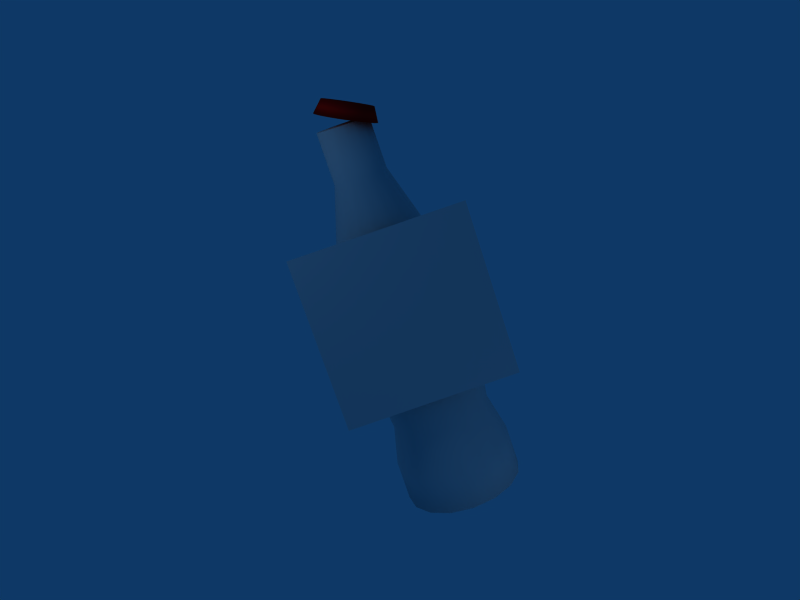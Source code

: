 # Source: super_cocacola2.blend  (saved by Blender 2.46.0; exported with 4.5.12 LTS)
import bpy
from mathutils import Matrix  # noqa: F401  (used for matrix-valued properties, if any)

bpy.ops.wm.read_factory_settings(use_empty=True)
scene = bpy.context.scene
scene.name = 'Scene'

# ---- collections
col_collection_1 = bpy.data.collections.new('Collection 1'); scene.collection.children.link(col_collection_1)
col_collection_2 = bpy.data.collections.new('Collection 2'); scene.collection.children.link(col_collection_2)

# ---- materials (node trees are filled in below, after node groups)
mat_bottleskin = bpy.data.materials.new('BottleSkin')
mat_bottleskin.alpha_threshold = 0.0
mat_bottleskin.preview_render_type = 'CUBE'
mat_bottleskin.roughness = 0.5
mat_bottleskin.line_color = (0.0, 0.0, 0.0, 1.0)
mat_faceskin = bpy.data.materials.new('FaceSkin')
mat_faceskin.alpha_threshold = 0.0
mat_faceskin.preview_render_type = 'CUBE'
mat_faceskin.roughness = 0.5
mat_faceskin.line_color = (0.0, 0.0, 0.0, 1.0)
mat_capskin = bpy.data.materials.new('CapSkin')
mat_capskin.alpha_threshold = 0.0
mat_capskin.diffuse_color = (0.9294, 0.03137, 0.03137, 1.0)
mat_capskin.roughness = 0.5
mat_capskin.line_color = (0.0, 0.0, 0.0, 1.0)

# ---- material node trees

# ---- world
world_world = bpy.data.worlds.new('World'); scene.world = world_world
world_world.color = (0.05656, 0.2208, 0.4)
world_world.use_sun_shadow = False
world_world.sun_shadow_jitter_overblur = 0.0
world_world.cycles.sampling_method = 'MANUAL'
world_world.cycles.sample_map_resolution = 256

# ---- cameras
cam_camera_001 = bpy.data.cameras.new('Camera.001')
cam_camera_001.passepartout_alpha = 0.2
cam_camera_001.clip_end = 100.0
cam_camera_001.lens = 35.0
cam_camera_001.show_passepartout = False
cam_camera_001.show_safe_areas = True
cam_camera_001.dof.focus_distance = 0.0
cam_camera_001.dof.aperture_fstop = 128.0

# ---- lights
light_lamp_002 = bpy.data.lights.new('Lamp.002', 'POINT')
light_lamp_002.transmission_factor = 0.0
light_lamp_002.energy = 100.0
light_lamp_002.shadow_buffer_clip_start = 0.5
light_lamp_002.shadow_soft_size = 1.0
light_lamp_002.shadow_maximum_resolution = 0.006
light_lamp_002.use_absolute_resolution = True
light_lamp_002.cycles.use_multiple_importance_sampling = False
light_lamp_001 = bpy.data.lights.new('Lamp.001', 'POINT')
light_lamp_001.transmission_factor = 0.0
light_lamp_001.energy = 100.0
light_lamp_001.shadow_buffer_clip_start = 0.5
light_lamp_001.shadow_soft_size = 1.0
light_lamp_001.shadow_maximum_resolution = 0.006
light_lamp_001.use_absolute_resolution = True
light_lamp_001.cycles.use_multiple_importance_sampling = False
light_lamp = bpy.data.lights.new('Lamp', 'POINT')
light_lamp.transmission_factor = 0.0
light_lamp.energy = 100.0
light_lamp.shadow_buffer_clip_start = 0.5
light_lamp.shadow_soft_size = 1.0
light_lamp.shadow_maximum_resolution = 0.006
light_lamp.use_absolute_resolution = True
light_lamp.cycles.use_multiple_importance_sampling = False

# ---- meshes
me_bottle = bpy.data.meshes.new('Bottle')
me_bottle.from_pydata([(1.488e-07, -0.9351, -2.5), (-0.3579, -0.864, -2.5), (-0.6612, -0.6612, -2.5), (-0.864, -0.3579, -2.5), (-0.9351, 1.002e-08, -2.5), (-0.864, 0.3579, -2.5), (-0.6612, 0.6612, -2.5), (-0.3579, 0.864, -2.5), (6.17e-07, 0.9351, -2.5), (-6.399e-07, -0.3963, 2.397), (-0.1516, -0.3661, 2.397), (-0.2802, -0.2802, 2.397), (-0.3661, -0.1516, 2.397), (-0.3963, 1.206e-06, 2.397), (-0.3661, 0.1516, 2.397), (-0.2802, 0.2802, 2.397), (-0.1516, 0.3661, 2.397), (1.398e-06, 0.3963, 2.397), (7.583e-09, -1.136e-09, -2.5), (1.254e-07, 1.874e-07, 2.397), (-7.198e-07, -0.8424, 0.6183), (-0.3224, -0.7782, 0.6183), (-0.5956, -0.5956, 0.6183), (-0.7782, -0.3224, 0.6183), (-0.8424, 1.112e-06, 0.6183), (-0.7782, 0.3224, 0.6183), (-0.5956, 0.5956, 0.6183), (-0.3224, 0.7782, 0.6183), (1.657e-06, 0.8424, 0.6183), (-3.343e-07, -0.9293, -0.3829), (-0.3556, -0.8586, -0.3829), (-0.6571, -0.6571, -0.3829), (-0.8586, -0.3556, -0.3829), (-0.9293, 6.136e-07, -0.3829), (-0.8586, 0.3556, -0.3829), (-0.6571, 0.6571, -0.3829), (-0.3556, 0.8586, -0.3829), (1.209e-06, 0.9293, -0.3829), (-4.403e-07, -0.4075, 1.754), (-0.1559, -0.3765, 1.754), (-0.2881, -0.2881, 1.754), (-0.3765, -0.1559, 1.754), (-0.4075, 9.356e-07, 1.754), (-0.3765, 0.1559, 1.754), (-0.2828, 0.2828, 1.753), (-0.153, 0.3695, 1.753), (1.34e-06, 0.3999, 1.753), (3.24e-08, -0.9273, -1.96), (-0.3549, -0.8567, -1.96), (-0.6557, -0.6557, -1.96), (-0.8567, -0.3549, -1.96), (-0.9273, 1.562e-07, -1.96), (-0.8567, 0.3549, -1.96), (-0.6557, 0.6557, -1.96), (-0.3549, 0.8567, -1.96), (7.573e-07, 0.9273, -1.96), (-9.766e-08, -0.781, -1.458), (-0.2989, -0.7216, -1.458), (-0.5523, -0.5523, -1.458), (-0.7216, -0.2989, -1.458), (-0.781, 3.263e-07, -1.458), (-0.7216, 0.2989, -1.458), (-0.5523, 0.5523, -1.458), (-0.2989, 0.7216, -1.458), (8.508e-07, 0.781, -1.458)], [], [(18, 0, 1), (19, 10, 9), (18, 1, 2), (19, 11, 10), (18, 2, 3), (19, 12, 11), (18, 3, 4), (19, 13, 12), (18, 4, 5), (19, 14, 13), (18, 5, 6), (19, 15, 14), (18, 6, 7), (19, 16, 15), (18, 7, 8), (19, 17, 16), (29, 20, 21, 30), (30, 21, 22, 31), (31, 22, 23, 32), (32, 23, 24, 33), (33, 24, 25, 34), (34, 25, 26, 35), (35, 26, 27, 36), (36, 27, 28, 37), (20, 38, 39, 21), (21, 39, 40, 22), (22, 40, 41, 23), (23, 41, 42, 24), (24, 42, 43, 25), (25, 43, 44, 26), (26, 44, 45, 27), (27, 45, 46, 28), (38, 9, 10, 39), (39, 10, 11, 40), (40, 11, 12, 41), (41, 12, 13, 42), (42, 13, 14, 43), (43, 14, 15, 44), (44, 15, 16, 45), (45, 16, 17, 46), (0, 47, 48, 1), (1, 48, 49, 2), (2, 49, 50, 3), (3, 50, 51, 4), (4, 51, 52, 5), (5, 52, 53, 6), (6, 53, 54, 7), (7, 54, 55, 8), (47, 56, 57, 48), (56, 29, 30, 57), (48, 57, 58, 49), (57, 30, 31, 58), (49, 58, 59, 50), (58, 31, 32, 59), (50, 59, 60, 51), (59, 32, 33, 60), (51, 60, 61, 52), (60, 33, 34, 61), (52, 61, 62, 53), (61, 34, 35, 62), (53, 62, 63, 54), (62, 35, 36, 63), (54, 63, 64, 55), (63, 36, 37, 64)])
me_bottle.polygons.foreach_set('use_smooth', [True] * 64)
_uv = me_bottle.uv_layers.new(name='UVTex')
_uv.uv.foreach_set('vector', [0.3314, 0.02705, 0.333, 0.02705, 0.2982, 0.01764, 0.1803, 0.9323, 0.2328, 0.9323, 0.2469, 0.9323, 0.3314, 0.02705, 0.2982, 0.01764, 0.2634, 0.01764, 0.1803, 0.9323, 0.2188, 0.9323, 0.2328, 0.9323, 0.3314, 0.02705, 0.2634, 0.01764, 0.2286, 0.01764, 0.1803, 0.9323, 0.2048, 0.9323, 0.2188, 0.9323, 0.3314, 0.02705, 0.2286, 0.01764, 0.1939, 0.01764, 0.1803, 0.9323, 0.1907, 0.9323, 0.2048, 0.9323, 0.05364, 0.02705, 0.1939, 0.01764, 0.1591, 0.01764, 0.1803, 0.9323, 0.1767, 0.9323, 0.1907, 0.9323, 0.05364, 0.02705, 0.1591, 0.01764, 0.1243, 0.01764, 0.1803, 0.9323, 0.1627, 0.9323, 0.1767, 0.9323, 0.05364, 0.02705, 0.1243, 0.01764, 0.08948, 0.01764, 0.1803, 0.9323, 0.1486, 0.9323, 0.1627, 0.9323, 0.05364, 0.02705, 0.08948, 0.01764, 0.05469, 0.02705, 0.1803, 0.9323, 0.1346, 0.9323, 0.1486, 0.9323, 0.3384, 0.4168, 0.3157, 0.6256, 0.2855, 0.6256, 0.3026, 0.4168, 0.3026, 0.4168, 0.2855, 0.6256, 0.2554, 0.6256, 0.2668, 0.4168, 0.2668, 0.4168, 0.2554, 0.6256, 0.2253, 0.6256, 0.231, 0.4168, 0.231, 0.4168, 0.2253, 0.6256, 0.1952, 0.6256, 0.1952, 0.4168, 0.1952, 0.4168, 0.1952, 0.6256, 0.1651, 0.6256, 0.1594, 0.4168, 0.1594, 0.4168, 0.1651, 0.6256, 0.135, 0.6256, 0.1236, 0.4168, 0.1236, 0.4168, 0.135, 0.6256, 0.1049, 0.6256, 0.08782, 0.4168, 0.08782, 0.4168, 0.1049, 0.6256, 0.07475, 0.6256, 0.05202, 0.4168, 0.3157, 0.6256, 0.2524, 0.8351, 0.2378, 0.8351, 0.2855, 0.6256, 0.2855, 0.6256, 0.2378, 0.8351, 0.2231, 0.8351, 0.2554, 0.6256, 0.2554, 0.6256, 0.2231, 0.8351, 0.2085, 0.8351, 0.2253, 0.6256, 0.2253, 0.6256, 0.2085, 0.8351, 0.1939, 0.8351, 0.1952, 0.6256, 0.1952, 0.6256, 0.1939, 0.8351, 0.1792, 0.8351, 0.1651, 0.6256, 0.1651, 0.6256, 0.1792, 0.8351, 0.1646, 0.8349, 0.135, 0.6256, 0.135, 0.6256, 0.1646, 0.8349, 0.15, 0.8349, 0.1049, 0.6256, 0.1049, 0.6256, 0.15, 0.8349, 0.1353, 0.8349, 0.07475, 0.6256, 0.2524, 0.8351, 0.2469, 0.9323, 0.2328, 0.9323, 0.2378, 0.8351, 0.2378, 0.8351, 0.2328, 0.9323, 0.2188, 0.9323, 0.2231, 0.8351, 0.2231, 0.8351, 0.2188, 0.9323, 0.2048, 0.9323, 0.2085, 0.8351, 0.2085, 0.8351, 0.2048, 0.9323, 0.1907, 0.9323, 0.1939, 0.8351, 0.1939, 0.8351, 0.1907, 0.9323, 0.1767, 0.9323, 0.1792, 0.8351, 0.1792, 0.8351, 0.1767, 0.9323, 0.1627, 0.9323, 0.1646, 0.8349, 0.1646, 0.8349, 0.1627, 0.9323, 0.1486, 0.9323, 0.15, 0.8349, 0.15, 0.8349, 0.1486, 0.9323, 0.1346, 0.9323, 0.1353, 0.8349, 0.333, 0.02705, 0.3291, 0.1292, 0.2953, 0.1292, 0.2982, 0.01764, 0.2982, 0.01764, 0.2953, 0.1292, 0.2615, 0.1292, 0.2634, 0.01764, 0.2634, 0.01764, 0.2615, 0.1292, 0.2277, 0.1292, 0.2286, 0.01764, 0.2286, 0.01764, 0.2277, 0.1292, 0.1939, 0.1292, 0.1939, 0.01764, 0.1939, 0.01764, 0.1939, 0.1292, 0.16, 0.1292, 0.1591, 0.01764, 0.1591, 0.01764, 0.16, 0.1292, 0.1262, 0.1292, 0.1243, 0.01764, 0.1243, 0.01764, 0.1262, 0.1292, 0.0924, 0.1292, 0.08948, 0.01764, 0.08948, 0.01764, 0.0924, 0.1292, 0.05858, 0.1292, 0.05469, 0.02705, 0.3291, 0.1292, 0.3114, 0.2239, 0.282, 0.2239, 0.2953, 0.1292, 0.3114, 0.2239, 0.3384, 0.4168, 0.3026, 0.4168, 0.282, 0.2239, 0.2953, 0.1292, 0.282, 0.2239, 0.2526, 0.2239, 0.2615, 0.1292, 0.282, 0.2239, 0.3026, 0.4168, 0.2668, 0.4168, 0.2526, 0.2239, 0.2615, 0.1292, 0.2526, 0.2239, 0.2233, 0.2239, 0.2277, 0.1292, 0.2526, 0.2239, 0.2668, 0.4168, 0.231, 0.4168, 0.2233, 0.2239, 0.2277, 0.1292, 0.2233, 0.2239, 0.1939, 0.2239, 0.1939, 0.1292, 0.2233, 0.2239, 0.231, 0.4168, 0.1952, 0.4168, 0.1939, 0.2239, 0.1939, 0.1292, 0.1939, 0.2239, 0.1645, 0.2239, 0.16, 0.1292, 0.1939, 0.2239, 0.1952, 0.4168, 0.1594, 0.4168, 0.1645, 0.2239, 0.16, 0.1292, 0.1645, 0.2239, 0.1351, 0.2239, 0.1262, 0.1292, 0.1645, 0.2239, 0.1594, 0.4168, 0.1236, 0.4168, 0.1351, 0.2239, 0.1262, 0.1292, 0.1351, 0.2239, 0.1057, 0.2239, 0.0924, 0.1292, 0.1351, 0.2239, 0.1236, 0.4168, 0.08782, 0.4168, 0.1057, 0.2239, 0.0924, 0.1292, 0.1057, 0.2239, 0.07627, 0.2239, 0.05858, 0.1292, 0.1057, 0.2239, 0.08782, 0.4168, 0.05202, 0.4168, 0.07627, 0.2239])
me_bottle.materials.append(mat_bottleskin)
me_bottle.use_remesh_preserve_volume = False
me_bottle.use_remesh_preserve_attributes = False
me_bottle.use_mirror_vertex_groups = False
me_bottle.update()
me_skin = bpy.data.meshes.new('Skin')
me_skin.from_pydata([(-1.0, -1.0, 0.008851), (-1.0, 1.0, 0.008851), (1.0, 1.0, -0.008851), (1.0, -1.0, -0.008851)], [], [(0, 1, 2, 3)])
_uv = me_skin.uv_layers.new(name='UVTex')
_uv.uv.foreach_set('vector', [1.0, 1.0, 0.0, 1.0, 0.0, 0.0, 1.0, 1.49e-07])
me_skin.materials.append(mat_faceskin)
me_skin.use_remesh_preserve_volume = False
me_skin.use_remesh_preserve_attributes = False
me_skin.use_mirror_vertex_groups = False
me_skin.update()
me_cap = bpy.data.meshes.new('Cap')
me_cap.from_pydata([(0.7071, 0.7071, -0.5), (0.9239, 0.3827, -0.5), (1.0, -4.371e-08, -0.5), (0.9239, -0.3827, -0.5), (0.7071, -0.7071, -0.5), (0.3827, -0.9239, -0.5), (1.51e-07, -1.0, -0.5), (-0.3827, -0.9239, -0.5), (-0.7071, -0.7071, -0.5), (-0.9239, -0.3827, -0.5), (-1.0, 1.192e-08, -0.5), (-0.9239, 0.3827, -0.5), (-0.7071, 0.7071, -0.5), (-0.3827, 0.9239, -0.5), (6.517e-07, 1.0, -0.5), (0.3827, 0.9239, -0.5), (0.5829, 0.5829, 0.5), (0.7616, 0.3155, 0.5), (0.8243, -1.009e-06, 0.5), (0.7616, -0.3155, 0.5), (0.5829, -0.5829, 0.5), (0.3155, -0.7616, 0.5), (-1.555e-06, -0.8243, 0.5), (-0.3155, -0.7616, 0.5), (-0.5829, -0.5829, 0.5), (-0.7616, -0.3155, 0.5), (-0.8243, 2.175e-06, 0.5), (-0.7616, 0.3155, 0.5), (-0.5829, 0.5829, 0.5), (-0.3155, 0.7616, 0.5), (2.683e-06, 0.8243, 0.5), (0.3155, 0.7616, 0.5), (0.0, 0.0, -0.5), (3.665e-08, 5.605e-08, 0.5)], [], [(32, 0, 1), (33, 17, 16), (32, 1, 2), (33, 18, 17), (32, 2, 3), (33, 19, 18), (32, 3, 4), (33, 20, 19), (32, 4, 5), (33, 21, 20), (32, 5, 6), (33, 22, 21), (32, 6, 7), (33, 23, 22), (32, 7, 8), (33, 24, 23), (32, 8, 9), (33, 25, 24), (32, 9, 10), (33, 26, 25), (32, 10, 11), (33, 27, 26), (32, 11, 12), (33, 28, 27), (32, 12, 13), (33, 29, 28), (32, 13, 14), (33, 30, 29), (32, 14, 15), (33, 31, 30), (15, 0, 32), (33, 16, 31), (0, 16, 17, 1), (1, 17, 18, 2), (2, 18, 19, 3), (3, 19, 20, 4), (4, 20, 21, 5), (5, 21, 22, 6), (6, 22, 23, 7), (7, 23, 24, 8), (8, 24, 25, 9), (9, 25, 26, 10), (10, 26, 27, 11), (11, 27, 28, 12), (12, 28, 29, 13), (13, 29, 30, 14), (14, 30, 31, 15), (16, 0, 15, 31)])
me_cap.polygons.foreach_set('use_smooth', [True] * 48)
me_cap.materials.append(mat_capskin)
me_cap.use_remesh_preserve_volume = False
me_cap.use_remesh_preserve_attributes = False
me_cap.use_mirror_vertex_groups = False
me_cap.update()

# ---- objects
ob_lamp_002 = bpy.data.objects.new('Lamp.002', light_lamp_002)
ob_lamp_001 = bpy.data.objects.new('Lamp.001', light_lamp_001)
ob_lamp = bpy.data.objects.new('Lamp', light_lamp)
ob_camera = bpy.data.objects.new('Camera', cam_camera_001)
ob_bottle = bpy.data.objects.new('Bottle', me_bottle)
ob_skin = bpy.data.objects.new('Skin', me_skin)
ob_cap = bpy.data.objects.new('Cap', me_cap)

# ---- transforms, parenting, visibility, modifiers, constraints
ob_lamp_002.location = (6.564, -1.46, 0.2974)
ob_lamp_002.lock_rotations_4d = False
ob_lamp_002.empty_display_type = 'ARROWS'
ob_lamp_002.color = (0.0, 0.0, 0.0, 1.0)
ob_lamp_002.lineart.crease_threshold = 0.0
ob_lamp_001.location = (-4.932, -4.214, -5.522)
ob_lamp_001.lock_rotations_4d = False
ob_lamp_001.empty_display_type = 'ARROWS'
ob_lamp_001.color = (0.0, 0.0, 0.0, 1.0)
ob_lamp_001.lineart.crease_threshold = 0.0
ob_lamp.location = (-2.775, 3.212, 5.188)
ob_lamp.lock_rotations_4d = False
ob_lamp.empty_display_type = 'ARROWS'
ob_lamp.color = (0.0, 0.0, 0.0, 1.0)
ob_lamp.lineart.crease_threshold = 0.0
ob_camera.location = (-11.47, 0.002741, 3.366)
ob_camera.rotation_euler = (1.285, 0.3175, -1.662)
ob_camera.lock_rotations_4d = False
ob_camera.empty_display_type = 'ARROWS'
ob_camera.color = (0.0, 0.0, 0.0, 1.0)
ob_camera.lineart.crease_threshold = 0.0
ob_bottle.location = (0.0, -0.03149, 0.0)
ob_bottle.scale = (1.0, 1.0, 1.223)
ob_bottle.lock_rotations_4d = False
ob_bottle.empty_display_type = 'ARROWS'
ob_bottle.color = (0.0, 0.0, 0.0, 1.0)
ob_bottle.lineart.crease_threshold = 0.0
_m = ob_bottle.modifiers.new('Mirror', 'MIRROR')
_m.use_mirror_vertex_groups = False
_m.use_mirror_u = True
ob_skin.location = (-0.9308, 0.01201, 0.1546)
ob_skin.rotation_euler = (3.53e-08, 1.633, -1.069e-09)
ob_skin.scale = (1.309, 1.309, 1.309)
ob_skin.lock_rotations_4d = False
ob_skin.empty_display_type = 'ARROWS'
ob_skin.color = (0.0, 0.0, 0.0, 1.0)
ob_skin.lineart.crease_threshold = 0.0
ob_cap.location = (1.192e-07, -0.1514, 3.1)
ob_cap.rotation_euler = (0.4611, 0.02915, -0.124)
ob_cap.scale = (0.4704, 0.4704, 0.2215)
ob_cap.lock_rotations_4d = False
ob_cap.empty_display_type = 'ARROWS'
ob_cap.color = (0.0, 0.0, 0.0, 1.0)
ob_cap.lineart.crease_threshold = 0.0

# ---- collection membership
col_collection_1.objects.link(ob_lamp_002)
col_collection_1.objects.link(ob_lamp_001)
col_collection_1.objects.link(ob_lamp)
col_collection_1.objects.link(ob_camera)
col_collection_1.objects.link(ob_bottle)
col_collection_2.objects.link(ob_skin)
col_collection_2.objects.link(ob_cap)

# ---- scene / render settings (as saved in the file)
scene.camera = ob_camera
scene.frame_start = 1; scene.frame_end = 250; scene.frame_set(1)
scene.render.engine = 'BLENDER_EEVEE_NEXT'
scene.render.image_settings.file_format = 'JPEG'
scene.render.image_settings.color_mode = 'RGB'
scene.render.image_settings.compression = 90
scene.render.resolution_x = 800
scene.render.resolution_y = 600
scene.render.pixel_aspect_x = 100.0
scene.render.pixel_aspect_y = 100.0
scene.render.fps = 25
scene.render.dither_intensity = 0.0
scene.render.use_compositing = False
scene.render.use_sequencer = False
scene.render.bake_margin = 2
scene.render.bake_bias = 0.0
scene.render.use_stamp_time = False
scene.render.use_stamp_date = False
scene.render.use_stamp_frame = False
scene.render.use_stamp_camera = False
scene.render.use_stamp_scene = False
scene.render.use_stamp_filename = False
scene.render.use_stamp_render_time = False
scene.render.stamp_font_size = 0
scene.cycles.use_denoising = False
scene.cycles.samples = 10
scene.cycles.sampling_pattern = 'TABULATED_SOBOL'
scene.cycles.light_sampling_threshold = 0.0
scene.cycles.use_adaptive_sampling = False
scene.cycles.use_light_tree = False
scene.cycles.blur_glossy = 0.0
scene.cycles.volume_bounces = 1
scene.cycles.pixel_filter_type = 'GAUSSIAN'
scene.cycles.sample_clamp_indirect = 0.0
scene.view_settings.view_transform = 'Raw'
bpy.context.view_layer.update()
